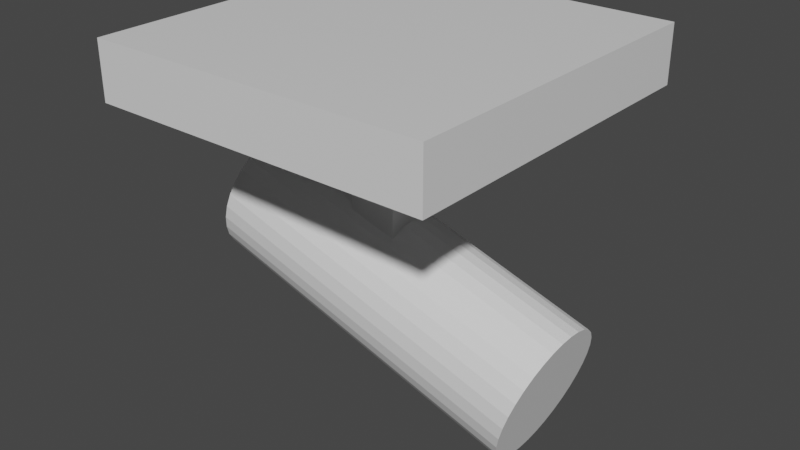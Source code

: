 # Source: Lamp.blend  (saved by Blender 2.82.7; exported with 4.5.12 LTS)
import bpy
from mathutils import Matrix  # noqa: F401  (used for matrix-valued properties, if any)

bpy.ops.wm.read_factory_settings(use_empty=True)
scene = bpy.context.scene
scene.name = 'Scene'

# ---- collections
col_collection = bpy.data.collections.new('Collection'); scene.collection.children.link(col_collection)

# ---- materials (node trees are filled in below, after node groups)
mat_material = bpy.data.materials.new('Material')
mat_material.alpha_threshold = 0.0
mat_material.use_transparent_shadow = False
mat_material.line_color = (0.0, 0.0, 0.0, 1.0)

# ---- material node trees
mat_material.use_nodes = True; mat_material.node_tree.nodes.clear()
_N = mat_material.node_tree.nodes; _L = mat_material.node_tree.links
n0 = _N.new('ShaderNodeOutputMaterial'); n0.name = 'Material Output'; n0.location = (300, 300)
n1 = _N.new('ShaderNodeBsdfPrincipled'); n1.name = 'Principled BSDF'; n1.location = (10, 300)
n1.distribution = 'GGX'
n1.subsurface_method = 'BURLEY'
n1.inputs[2].default_value = 0.4
n1.inputs[3].default_value = 1.45
n1.inputs[27].default_value = (0.0, 0.0, 0.0, 1.0)
n1.inputs[28].default_value = 1.0
_L.new(n1.outputs[0], n0.inputs[0])
n0.is_active_output = True

# ---- world
world_world = bpy.data.worlds.new('World'); scene.world = world_world
world_world.use_nodes = True; world_world.node_tree.nodes.clear()
_N = world_world.node_tree.nodes; _L = world_world.node_tree.links
n0 = _N.new('ShaderNodeOutputWorld'); n0.name = 'World Output'; n0.location = (300, 300)
n1 = _N.new('ShaderNodeBackground'); n1.name = 'Background'; n1.location = (10, 300)
n1.inputs[0].default_value = (0.05088, 0.05088, 0.05088, 1.0)
_L.new(n1.outputs[0], n0.inputs[0])
n0.is_active_output = True
world_world.color = (0.05088, 0.05088, 0.05088)
world_world.use_sun_shadow = False
world_world.sun_shadow_jitter_overblur = 0.0

# ---- meshes
me_cube = bpy.data.meshes.new('Cube')
me_cube.from_pydata([(1.0, 1.0, 1.0), (1.0, 1.0, -1.0), (1.0, -1.0, 1.0), (1.0, -1.0, -1.0), (-1.0, 1.0, 1.0), (-1.0, 1.0, -1.0), (-1.0, -1.0, 1.0), (-1.0, -1.0, -1.0)], [], [(0, 4, 6, 2), (3, 2, 6, 7), (7, 6, 4, 5), (5, 1, 3, 7), (1, 0, 2, 3), (5, 4, 0, 1)])
_uv = me_cube.uv_layers.new(name='UVMap')
_uv.uv.foreach_set('vector', [0.625, 0.5, 0.875, 0.5, 0.875, 0.75, 0.625, 0.75, 0.375, 0.75, 0.625, 0.75, 0.625, 1.0, 0.375, 1.0, 0.375, 0.0, 0.625, 0.0, 0.625, 0.25, 0.375, 0.25, 0.125, 0.5, 0.375, 0.5, 0.375, 0.75, 0.125, 0.75, 0.375, 0.5, 0.625, 0.5, 0.625, 0.75, 0.375, 0.75, 0.375, 0.25, 0.625, 0.25, 0.625, 0.5, 0.375, 0.5])
me_cube.materials.append(mat_material)
me_cube.use_remesh_preserve_volume = False
me_cube.use_remesh_preserve_attributes = False
me_cube.use_mirror_vertex_groups = False
me_cube.update()
me_cube_001 = bpy.data.meshes.new('Cube.001')
me_cube_001.from_pydata([(-1.0, -1.0, -1.0), (-1.0, -1.0, 1.0), (-1.0, 1.0, -1.0), (-1.0, 1.0, 1.0), (1.0, -1.0, -1.0), (1.0, -1.0, 1.0), (1.0, 1.0, -1.0), (1.0, 1.0, 1.0)], [], [(0, 1, 3, 2), (2, 3, 7, 6), (6, 7, 5, 4), (4, 5, 1, 0), (2, 6, 4, 0), (7, 3, 1, 5)])
_uv = me_cube_001.uv_layers.new(name='UVMap')
_uv.uv.foreach_set('vector', [0.375, 0.0, 0.625, 0.0, 0.625, 0.25, 0.375, 0.25, 0.375, 0.25, 0.625, 0.25, 0.625, 0.5, 0.375, 0.5, 0.375, 0.5, 0.625, 0.5, 0.625, 0.75, 0.375, 0.75, 0.375, 0.75, 0.625, 0.75, 0.625, 1.0, 0.375, 1.0, 0.125, 0.5, 0.375, 0.5, 0.375, 0.75, 0.125, 0.75, 0.625, 0.5, 0.875, 0.5, 0.875, 0.75, 0.625, 0.75])
me_cube_001.use_remesh_fix_poles = True
me_cube_001.use_remesh_preserve_attributes = False
me_cube_001.use_mirror_vertex_groups = False
me_cube_001.update()
me_cylinder = bpy.data.meshes.new('Cylinder')
me_cylinder.from_pydata([(0.0, 1.0, -1.0), (0.0, 1.0, 1.0), (0.1951, 0.9808, -1.0), (0.1951, 0.9808, 1.0), (0.3827, 0.9239, -1.0), (0.3827, 0.9239, 1.0), (0.5556, 0.8315, -1.0), (0.5556, 0.8315, 1.0), (0.7071, 0.7071, -1.0), (0.7071, 0.7071, 1.0), (0.8315, 0.5556, -1.0), (0.8315, 0.5556, 1.0), (0.9239, 0.3827, -1.0), (0.9239, 0.3827, 1.0), (0.9808, 0.1951, -1.0), (0.9808, 0.1951, 1.0), (1.0, 7.55e-08, -1.0), (1.0, 7.55e-08, 1.0), (0.9808, -0.1951, -1.0), (0.9808, -0.1951, 1.0), (0.9239, -0.3827, -1.0), (0.9239, -0.3827, 1.0), (0.8315, -0.5556, -1.0), (0.8315, -0.5556, 1.0), (0.7071, -0.7071, -1.0), (0.7071, -0.7071, 1.0), (0.5556, -0.8315, -1.0), (0.5556, -0.8315, 1.0), (0.3827, -0.9239, -1.0), (0.3827, -0.9239, 1.0), (0.1951, -0.9808, -1.0), (0.1951, -0.9808, 1.0), (-3.258e-07, -1.0, -1.0), (-3.258e-07, -1.0, 1.0), (-0.1951, -0.9808, -1.0), (-0.1951, -0.9808, 1.0), (-0.3827, -0.9239, -1.0), (-0.3827, -0.9239, 1.0), (-0.5556, -0.8315, -1.0), (-0.5556, -0.8315, 1.0), (-0.7071, -0.7071, -1.0), (-0.7071, -0.7071, 1.0), (-0.8315, -0.5556, -1.0), (-0.8315, -0.5556, 1.0), (-0.9239, -0.3827, -1.0), (-0.9239, -0.3827, 1.0), (-0.9808, -0.1951, -1.0), (-0.9808, -0.1951, 1.0), (-1.0, 9.656e-07, -1.0), (-1.0, 9.656e-07, 1.0), (-0.9808, 0.1951, -1.0), (-0.9808, 0.1951, 1.0), (-0.9239, 0.3827, -1.0), (-0.9239, 0.3827, 1.0), (-0.8315, 0.5556, -1.0), (-0.8315, 0.5556, 1.0), (-0.7071, 0.7071, -1.0), (-0.7071, 0.7071, 1.0), (-0.5556, 0.8315, -1.0), (-0.5556, 0.8315, 1.0), (-0.3827, 0.9239, -1.0), (-0.3827, 0.9239, 1.0), (-0.1951, 0.9808, -1.0), (-0.1951, 0.9808, 1.0)], [], [(0, 1, 3, 2), (2, 3, 5, 4), (4, 5, 7, 6), (6, 7, 9, 8), (8, 9, 11, 10), (10, 11, 13, 12), (12, 13, 15, 14), (14, 15, 17, 16), (16, 17, 19, 18), (18, 19, 21, 20), (20, 21, 23, 22), (22, 23, 25, 24), (24, 25, 27, 26), (26, 27, 29, 28), (28, 29, 31, 30), (30, 31, 33, 32), (32, 33, 35, 34), (34, 35, 37, 36), (36, 37, 39, 38), (38, 39, 41, 40), (40, 41, 43, 42), (42, 43, 45, 44), (44, 45, 47, 46), (46, 47, 49, 48), (48, 49, 51, 50), (50, 51, 53, 52), (52, 53, 55, 54), (54, 55, 57, 56), (56, 57, 59, 58), (58, 59, 61, 60), (3, 1, 63, 61, 59, 57, 55, 53, 51, 49, 47, 45, 43, 41, 39, 37, 35, 33, 31, 29, 27, 25, 23, 21, 19, 17, 15, 13, 11, 9, 7, 5), (60, 61, 63, 62), (62, 63, 1, 0), (0, 2, 4, 6, 8, 10, 12, 14, 16, 18, 20, 22, 24, 26, 28, 30, 32, 34, 36, 38, 40, 42, 44, 46, 48, 50, 52, 54, 56, 58, 60, 62)])
_uv = me_cylinder.uv_layers.new(name='UVMap')
_uv.uv.foreach_set('vector', [1.0, 0.5, 1.0, 1.0, 0.9688, 1.0, 0.9688, 0.5, 0.9688, 0.5, 0.9688, 1.0, 0.9375, 1.0, 0.9375, 0.5, 0.9375, 0.5, 0.9375, 1.0, 0.9062, 1.0, 0.9062, 0.5, 0.9062, 0.5, 0.9062, 1.0, 0.875, 1.0, 0.875, 0.5, 0.875, 0.5, 0.875, 1.0, 0.8438, 1.0, 0.8438, 0.5, 0.8438, 0.5, 0.8438, 1.0, 0.8125, 1.0, 0.8125, 0.5, 0.8125, 0.5, 0.8125, 1.0, 0.7812, 1.0, 0.7812, 0.5, 0.7812, 0.5, 0.7812, 1.0, 0.75, 1.0, 0.75, 0.5, 0.75, 0.5, 0.75, 1.0, 0.7188, 1.0, 0.7188, 0.5, 0.7188, 0.5, 0.7188, 1.0, 0.6875, 1.0, 0.6875, 0.5, 0.6875, 0.5, 0.6875, 1.0, 0.6562, 1.0, 0.6562, 0.5, 0.6562, 0.5, 0.6562, 1.0, 0.625, 1.0, 0.625, 0.5, 0.625, 0.5, 0.625, 1.0, 0.5938, 1.0, 0.5938, 0.5, 0.5938, 0.5, 0.5938, 1.0, 0.5625, 1.0, 0.5625, 0.5, 0.5625, 0.5, 0.5625, 1.0, 0.5312, 1.0, 0.5312, 0.5, 0.5312, 0.5, 0.5312, 1.0, 0.5, 1.0, 0.5, 0.5, 0.5, 0.5, 0.5, 1.0, 0.4688, 1.0, 0.4688, 0.5, 0.4688, 0.5, 0.4688, 1.0, 0.4375, 1.0, 0.4375, 0.5, 0.4375, 0.5, 0.4375, 1.0, 0.4062, 1.0, 0.4062, 0.5, 0.4062, 0.5, 0.4062, 1.0, 0.375, 1.0, 0.375, 0.5, 0.375, 0.5, 0.375, 1.0, 0.3438, 1.0, 0.3438, 0.5, 0.3438, 0.5, 0.3438, 1.0, 0.3125, 1.0, 0.3125, 0.5, 0.3125, 0.5, 0.3125, 1.0, 0.2812, 1.0, 0.2812, 0.5, 0.2812, 0.5, 0.2812, 1.0, 0.25, 1.0, 0.25, 0.5, 0.25, 0.5, 0.25, 1.0, 0.2188, 1.0, 0.2188, 0.5, 0.2188, 0.5, 0.2188, 1.0, 0.1875, 1.0, 0.1875, 0.5, 0.1875, 0.5, 0.1875, 1.0, 0.1562, 1.0, 0.1562, 0.5, 0.1562, 0.5, 0.1562, 1.0, 0.125, 1.0, 0.125, 0.5, 0.125, 0.5, 0.125, 1.0, 0.09375, 1.0, 0.09375, 0.5, 0.09375, 0.5, 0.09375, 1.0, 0.0625, 1.0, 0.0625, 0.5, 0.2968, 0.4854, 0.25, 0.49, 0.2032, 0.4854, 0.1582, 0.4717, 0.1167, 0.4496, 0.08029, 0.4197, 0.05045, 0.3833, 0.02827, 0.3418, 0.01461, 0.2968, 0.01, 0.25, 0.01461, 0.2032, 0.02827, 0.1582, 0.05045, 0.1167, 0.08029, 0.08029, 0.1167, 0.05045, 0.1582, 0.02827, 0.2032, 0.01461, 0.25, 0.01, 0.2968, 0.01461, 0.3418, 0.02827, 0.3833, 0.05045, 0.4197, 0.08029, 0.4496, 0.1167, 0.4717, 0.1582, 0.4854, 0.2032, 0.49, 0.25, 0.4854, 0.2968, 0.4717, 0.3418, 0.4496, 0.3833, 0.4197, 0.4197, 0.3833, 0.4496, 0.3418, 0.4717, 0.0625, 0.5, 0.0625, 1.0, 0.03125, 1.0, 0.03125, 0.5, 0.03125, 0.5, 0.03125, 1.0, 0.0, 1.0, 0.0, 0.5, 0.75, 0.49, 0.7968, 0.4854, 0.8418, 0.4717, 0.8833, 0.4496, 0.9197, 0.4197, 0.9496, 0.3833, 0.9717, 0.3418, 0.9854, 0.2968, 0.99, 0.25, 0.9854, 0.2032, 0.9717, 0.1582, 0.9496, 0.1167, 0.9197, 0.08029, 0.8833, 0.05045, 0.8418, 0.02827, 0.7968, 0.01461, 0.75, 0.01, 0.7032, 0.01461, 0.6582, 0.02827, 0.6167, 0.05045, 0.5803, 0.08029, 0.5504, 0.1167, 0.5283, 0.1582, 0.5146, 0.2032, 0.51, 0.25, 0.5146, 0.2968, 0.5283, 0.3418, 0.5504, 0.3833, 0.5803, 0.4197, 0.6167, 0.4496, 0.6582, 0.4717, 0.7032, 0.4854])
me_cylinder.use_remesh_fix_poles = True
me_cylinder.use_remesh_preserve_attributes = False
me_cylinder.use_mirror_vertex_groups = False
me_cylinder.update()

# ---- objects
ob_cube = bpy.data.objects.new('Cube', me_cube)
ob_cube_001 = bpy.data.objects.new('Cube.001', me_cube_001)
ob_cylinder = bpy.data.objects.new('Cylinder', me_cylinder)

# ---- transforms, parenting, visibility, modifiers, constraints
ob_cube.location = (0.0, 0.0, 0.0)
ob_cube.scale = (0.8953, 0.8954, 0.1486)
ob_cube.lock_rotations_4d = False
ob_cube.empty_display_type = 'ARROWS'
ob_cube.lineart.crease_threshold = 0.0
ob_cube_001.location = (0.0, 0.0, -0.6375)
ob_cube_001.scale = (0.1254, 0.147, 0.4799)
ob_cube_001.lineart.crease_threshold = 0.0
ob_cylinder.location = (0.04632, 0.003261, -1.113)
ob_cylinder.rotation_euler = (0.0, -1.262, 0.0)
ob_cylinder.scale = (0.3753, 0.3306, 0.8934)
ob_cylinder.lineart.crease_threshold = 0.0

# ---- collection membership
col_collection.objects.link(ob_cube)
col_collection.objects.link(ob_cube_001)
col_collection.objects.link(ob_cylinder)

# ---- scene / render settings (as saved in the file)
scene.frame_start = 1; scene.frame_end = 250; scene.frame_set(1)
scene.render.engine = 'BLENDER_EEVEE_NEXT'
scene.cycles.use_denoising = False
scene.cycles.samples = 128
scene.cycles.sampling_pattern = 'TABULATED_SOBOL'
scene.cycles.use_adaptive_sampling = False
scene.cycles.use_light_tree = False
scene.view_settings.view_transform = 'Filmic'
bpy.context.view_layer.update()

# ---- added for rendering (the .blend has no active camera and no usable light): camera, sun
cam_auto = bpy.data.cameras.new('AutoCamera')
cam_auto.lens = 50.0
cam_auto.sensor_width = 36.0
cam_auto.clip_end = 1000.0
ob_auto_camera = bpy.data.objects.new('AutoCamera', cam_auto)
scene.collection.objects.link(ob_auto_camera)
ob_auto_camera.location = (3.04508, -3.59852, 1.60264)
ob_auto_camera.rotation_euler = (1.09748, -7.21219e-08, 0.694738)
scene.camera = ob_auto_camera
light_auto_sun = bpy.data.lights.new('AutoSun', 'SUN')
light_auto_sun.energy = 3.0
light_auto_sun.angle = 0.0523599
ob_auto_sun = bpy.data.objects.new('AutoSun', light_auto_sun)
scene.collection.objects.link(ob_auto_sun)
ob_auto_sun.rotation_euler = (0.872665, 0.174533, 0.523599)
bpy.context.view_layer.update()
